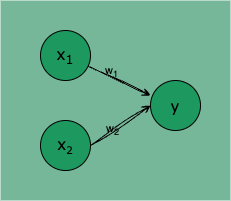

The diagram above was exported from draw.io. Its source (the exported page's mxGraphModel, read from the mxfile embedded in the PNG):
<mxGraphModel dx="613" dy="698" grid="1" gridSize="10" guides="1" tooltips="1" connect="1" arrows="1" fold="1" page="1" pageScale="1" pageWidth="850" pageHeight="1100" math="0" shadow="0">
  <root>
    <mxCell id="0" />
    <mxCell id="1" parent="0" />
    <mxCell id="2" value="" style="rounded=0;whiteSpace=wrap;html=1;fillColor=#75b798;strokeColor=none;glass=0;shadow=0;gradientColor=none;" parent="1" vertex="1">
      <mxGeometry x="250" y="230" width="230" height="200" as="geometry" />
    </mxCell>
    <mxCell id="CfAYDngjhbsx6rzR5jJY-5" style="rounded=0;orthogonalLoop=1;jettySize=auto;html=1;entryX=0;entryY=0.3;entryDx=0;entryDy=0;entryPerimeter=0;shadow=0;sketch=1;curveFitting=1;jiggle=2;endArrow=open;endFill=0;" parent="1" source="CfAYDngjhbsx6rzR5jJY-1" target="CfAYDngjhbsx6rzR5jJY-4" edge="1">
      <mxGeometry relative="1" as="geometry" />
    </mxCell>
    <mxCell id="CfAYDngjhbsx6rzR5jJY-7" value="w&lt;sub&gt;1&lt;/sub&gt;" style="edgeLabel;html=1;align=center;verticalAlign=middle;resizable=0;points=[];labelBackgroundColor=none;fontColor=#000000;" parent="CfAYDngjhbsx6rzR5jJY-5" vertex="1" connectable="0">
      <mxGeometry x="-0.3341" y="4" relative="1" as="geometry">
        <mxPoint as="offset" />
      </mxGeometry>
    </mxCell>
    <mxCell id="CfAYDngjhbsx6rzR5jJY-1" value="x&lt;sub&gt;1&lt;/sub&gt;" style="ellipse;whiteSpace=wrap;html=1;aspect=fixed;fontFamily=Verdana;fontSize=15;fillColor=#1D995F;" parent="1" vertex="1">
      <mxGeometry x="290" y="260" width="50" height="50" as="geometry" />
    </mxCell>
    <mxCell id="CfAYDngjhbsx6rzR5jJY-6" style="rounded=0;orthogonalLoop=1;jettySize=auto;html=1;exitX=1;exitY=0.5;exitDx=0;exitDy=0;entryX=0;entryY=0.5;entryDx=0;entryDy=0;shadow=0;sketch=1;curveFitting=1;jiggle=2;endArrow=open;endFill=0;" parent="1" source="CfAYDngjhbsx6rzR5jJY-3" target="CfAYDngjhbsx6rzR5jJY-4" edge="1">
      <mxGeometry relative="1" as="geometry" />
    </mxCell>
    <mxCell id="CfAYDngjhbsx6rzR5jJY-8" value="w&lt;sub&gt;2&lt;/sub&gt;" style="edgeLabel;html=1;align=center;verticalAlign=middle;resizable=0;points=[];labelBackgroundColor=none;fontColor=#000000;" parent="CfAYDngjhbsx6rzR5jJY-6" vertex="1" connectable="0">
      <mxGeometry x="-0.2846" y="1" relative="1" as="geometry">
        <mxPoint as="offset" />
      </mxGeometry>
    </mxCell>
    <mxCell id="CfAYDngjhbsx6rzR5jJY-3" value="x&lt;span style=&quot;font-size: 12.5px;&quot;&gt;&lt;sub&gt;2&lt;/sub&gt;&lt;/span&gt;" style="ellipse;whiteSpace=wrap;html=1;aspect=fixed;fontFamily=Verdana;fontSize=15;fillColor=#1D995F;" parent="1" vertex="1">
      <mxGeometry x="290" y="350" width="50" height="50" as="geometry" />
    </mxCell>
    <mxCell id="CfAYDngjhbsx6rzR5jJY-4" value="y" style="ellipse;whiteSpace=wrap;html=1;aspect=fixed;fontFamily=Verdana;fontSize=15;fillColor=#1D995F;" parent="1" vertex="1">
      <mxGeometry x="400" y="310" width="50" height="50" as="geometry" />
    </mxCell>
  </root>
</mxGraphModel>